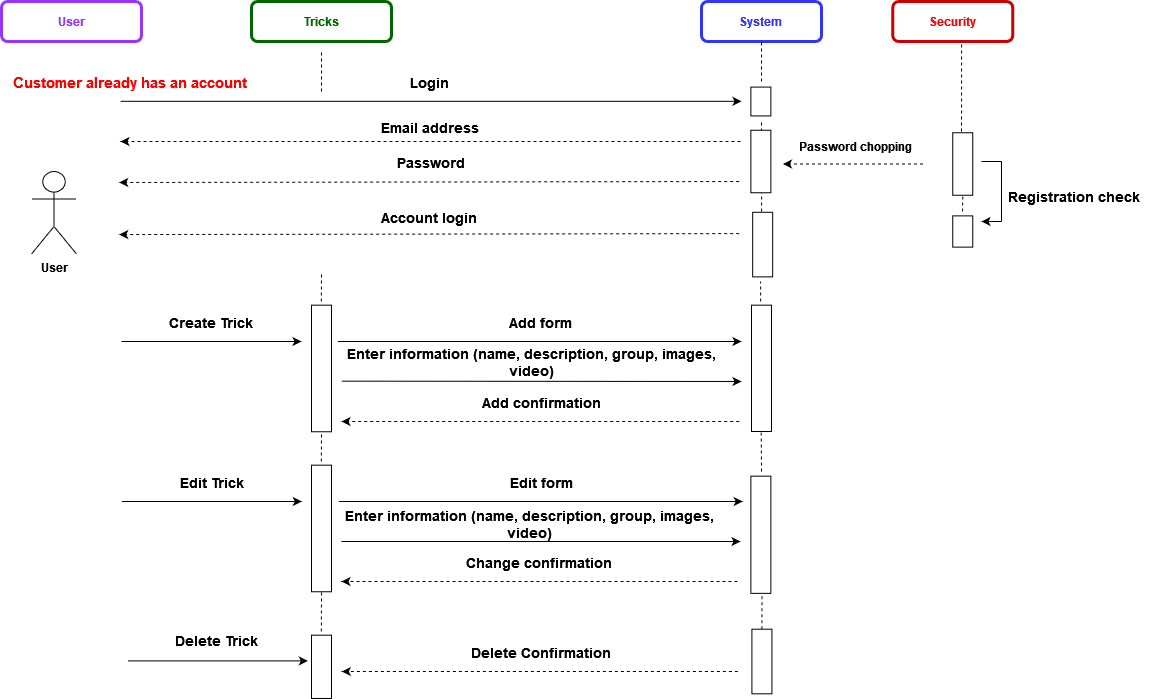

The diagram above was exported from draw.io. Its source (the exported page's mxGraphModel, read from the mxfile embedded in the PNG):
<mxGraphModel dx="-17506" dy="601" grid="1" gridSize="10" guides="1" tooltips="1" connect="1" arrows="1" fold="1" page="1" pageScale="1" pageWidth="1169" pageHeight="827" math="0" shadow="0">
  <root>
    <mxCell id="0" />
    <mxCell id="1" parent="0" />
    <mxCell id="AtEHIRgAdsAo1mmyJ-Mh-162" value="&lt;b&gt;&lt;font color=&quot;#9933FF&quot;&gt;User&lt;/font&gt;&lt;/b&gt;" style="rounded=1;whiteSpace=wrap;html=1;strokeColor=#9933FF;strokeWidth=3;" parent="1" vertex="1">
      <mxGeometry x="18720" y="20" width="140" height="40" as="geometry" />
    </mxCell>
    <mxCell id="AtEHIRgAdsAo1mmyJ-Mh-163" value="&lt;b&gt;&lt;font color=&quot;#006600&quot;&gt;Tricks&lt;/font&gt;&lt;/b&gt;" style="rounded=1;whiteSpace=wrap;html=1;strokeColor=#006600;strokeWidth=3;" parent="1" vertex="1">
      <mxGeometry x="18970" y="20" width="140" height="40" as="geometry" />
    </mxCell>
    <mxCell id="AtEHIRgAdsAo1mmyJ-Mh-165" value="&lt;b&gt;&lt;font color=&quot;#3333FF&quot;&gt;System&lt;br&gt;&lt;/font&gt;&lt;/b&gt;" style="rounded=1;whiteSpace=wrap;html=1;strokeColor=#3333FF;strokeWidth=3;" parent="1" vertex="1">
      <mxGeometry x="19420" y="20" width="120" height="40" as="geometry" />
    </mxCell>
    <mxCell id="AtEHIRgAdsAo1mmyJ-Mh-235" value="&lt;font color=&quot;#FF0000&quot;&gt;Security&lt;/font&gt;" style="rounded=1;whiteSpace=wrap;html=1;strokeColor=#CC0000;strokeWidth=3;fontStyle=1" parent="1" vertex="1">
      <mxGeometry x="19611.25" y="20" width="120" height="40" as="geometry" />
    </mxCell>
    <mxCell id="AtEHIRgAdsAo1mmyJ-Mh-240" value="" style="endArrow=none;dashed=1;html=1;rounded=0;entryX=0.5;entryY=1;entryDx=0;entryDy=0;" parent="1" target="AtEHIRgAdsAo1mmyJ-Mh-165" edge="1">
      <mxGeometry width="50" height="50" relative="1" as="geometry">
        <mxPoint x="19480" y="100" as="sourcePoint" />
        <mxPoint x="19480" y="70" as="targetPoint" />
        <Array as="points" />
      </mxGeometry>
    </mxCell>
    <mxCell id="AtEHIRgAdsAo1mmyJ-Mh-249" value="" style="endArrow=none;dashed=1;html=1;rounded=0;entryX=0.573;entryY=0.975;entryDx=0;entryDy=0;entryPerimeter=0;" parent="1" target="AtEHIRgAdsAo1mmyJ-Mh-235" edge="1">
      <mxGeometry width="50" height="50" relative="1" as="geometry">
        <mxPoint x="19680" y="150" as="sourcePoint" />
        <mxPoint x="19681.25" y="65.16" as="targetPoint" />
      </mxGeometry>
    </mxCell>
    <mxCell id="AtEHIRgAdsAo1mmyJ-Mh-269" value="&lt;b&gt;User&lt;/b&gt;" style="shape=umlActor;verticalLabelPosition=bottom;verticalAlign=top;html=1;outlineConnect=0;" parent="1" vertex="1">
      <mxGeometry x="18750" y="190" width="45" height="82.5" as="geometry" />
    </mxCell>
    <mxCell id="AtEHIRgAdsAo1mmyJ-Mh-270" value="&lt;div style=&quot;font-size: 15px;&quot;&gt;&lt;font style=&quot;font-size: 15px;&quot; color=&quot;#FF0000&quot;&gt;&lt;b&gt;Customer already has an account&lt;/b&gt;&lt;/font&gt;&lt;/div&gt;" style="text;html=1;strokeColor=none;fillColor=none;align=left;verticalAlign=middle;whiteSpace=wrap;rounded=0;" parent="1" vertex="1">
      <mxGeometry x="18730" y="90" width="280" height="22.5" as="geometry" />
    </mxCell>
    <mxCell id="AtEHIRgAdsAo1mmyJ-Mh-271" value="Login" style="text;html=1;strokeColor=none;fillColor=none;align=center;verticalAlign=middle;whiteSpace=wrap;rounded=0;fontStyle=1;fontSize=14;" parent="1" vertex="1">
      <mxGeometry x="18837.66" y="91.25" width="620" height="20" as="geometry" />
    </mxCell>
    <mxCell id="AtEHIRgAdsAo1mmyJ-Mh-272" value="" style="endArrow=classic;html=1;rounded=0;endFill=1;startArrow=none;fontSize=14;" parent="1" edge="1">
      <mxGeometry relative="1" as="geometry">
        <mxPoint x="18838.99" y="119.79999999999998" as="sourcePoint" />
        <mxPoint x="19459.99" y="119.79999999999998" as="targetPoint" />
      </mxGeometry>
    </mxCell>
    <mxCell id="AtEHIRgAdsAo1mmyJ-Mh-273" value="" style="rounded=0;whiteSpace=wrap;html=1;fontSize=14;rotation=-90;" parent="1" vertex="1">
      <mxGeometry x="19464.940000000002" y="110" width="28.83" height="20" as="geometry" />
    </mxCell>
    <mxCell id="AtEHIRgAdsAo1mmyJ-Mh-274" value="" style="endArrow=none;dashed=1;html=1;rounded=0;" parent="1" edge="1">
      <mxGeometry width="50" height="50" relative="1" as="geometry">
        <mxPoint x="19480" y="150" as="sourcePoint" />
        <mxPoint x="19480" y="140" as="targetPoint" />
      </mxGeometry>
    </mxCell>
    <mxCell id="AtEHIRgAdsAo1mmyJ-Mh-275" value="" style="rounded=0;whiteSpace=wrap;html=1;fontSize=14;rotation=-90;" parent="1" vertex="1">
      <mxGeometry x="19448.11" y="169.99999999999997" width="62.5" height="20" as="geometry" />
    </mxCell>
    <mxCell id="AtEHIRgAdsAo1mmyJ-Mh-276" value="&lt;b style=&quot;font-size: 14px;&quot;&gt;Email address&lt;/b&gt;" style="text;html=1;strokeColor=none;fillColor=none;align=center;verticalAlign=middle;whiteSpace=wrap;rounded=0;fontSize=14;" parent="1" vertex="1">
      <mxGeometry x="18838.99" y="140" width="620" height="12.5" as="geometry" />
    </mxCell>
    <mxCell id="AtEHIRgAdsAo1mmyJ-Mh-277" value="" style="endArrow=classic;html=1;rounded=0;dashed=1;fontStyle=1;fontSize=14;" parent="1" edge="1">
      <mxGeometry width="50" height="50" relative="1" as="geometry">
        <mxPoint x="19458.99" y="160" as="sourcePoint" />
        <mxPoint x="18838.99" y="160" as="targetPoint" />
      </mxGeometry>
    </mxCell>
    <mxCell id="AtEHIRgAdsAo1mmyJ-Mh-278" value="Password" style="text;html=1;strokeColor=none;fillColor=none;align=center;verticalAlign=middle;whiteSpace=wrap;rounded=0;fontStyle=1;fontColor=#000000;fontSize=14;" parent="1" vertex="1">
      <mxGeometry x="18840.320000000003" y="170.00000000000006" width="620" height="22.5" as="geometry" />
    </mxCell>
    <mxCell id="AtEHIRgAdsAo1mmyJ-Mh-279" value="" style="endArrow=classic;html=1;rounded=0;dashed=1;fontSize=14;" parent="1" edge="1">
      <mxGeometry width="50" height="50" relative="1" as="geometry">
        <mxPoint x="19457.660000000003" y="200" as="sourcePoint" />
        <mxPoint x="18837.660000000003" y="200.96000000000004" as="targetPoint" />
      </mxGeometry>
    </mxCell>
    <mxCell id="AtEHIRgAdsAo1mmyJ-Mh-280" value="&lt;font style=&quot;font-size: 12px;&quot;&gt;Password chopping&lt;/font&gt;" style="text;html=1;strokeColor=none;fillColor=none;align=center;verticalAlign=middle;whiteSpace=wrap;rounded=0;fontStyle=1;fontColor=#000000;fontSize=14;" parent="1" vertex="1">
      <mxGeometry x="19487.74" y="152.50000000000006" width="172.5" height="22.5" as="geometry" />
    </mxCell>
    <mxCell id="AtEHIRgAdsAo1mmyJ-Mh-281" value="" style="endArrow=classic;html=1;rounded=0;dashed=1;fontSize=14;" parent="1" edge="1">
      <mxGeometry width="50" height="50" relative="1" as="geometry">
        <mxPoint x="19641.49" y="182.5" as="sourcePoint" />
        <mxPoint x="19501.49" y="182.5" as="targetPoint" />
        <Array as="points">
          <mxPoint x="19571.49" y="182.5" />
        </Array>
      </mxGeometry>
    </mxCell>
    <mxCell id="AtEHIRgAdsAo1mmyJ-Mh-282" value="" style="rounded=0;whiteSpace=wrap;html=1;fontSize=14;rotation=-90;" parent="1" vertex="1">
      <mxGeometry x="19650" y="172.5" width="62.5" height="20" as="geometry" />
    </mxCell>
    <mxCell id="AtEHIRgAdsAo1mmyJ-Mh-283" value="" style="endArrow=none;html=1;rounded=0;fontSize=14;" parent="1" edge="1">
      <mxGeometry width="50" height="50" relative="1" as="geometry">
        <mxPoint x="19720" y="240" as="sourcePoint" />
        <mxPoint x="19720" y="180" as="targetPoint" />
      </mxGeometry>
    </mxCell>
    <mxCell id="AtEHIRgAdsAo1mmyJ-Mh-284" value="" style="endArrow=none;html=1;rounded=0;fontSize=14;" parent="1" edge="1">
      <mxGeometry width="50" height="50" relative="1" as="geometry">
        <mxPoint x="19720" y="180.0000000000001" as="sourcePoint" />
        <mxPoint x="19700" y="180.0000000000001" as="targetPoint" />
      </mxGeometry>
    </mxCell>
    <mxCell id="AtEHIRgAdsAo1mmyJ-Mh-285" value="" style="endArrow=classic;html=1;rounded=0;fontSize=14;" parent="1" edge="1">
      <mxGeometry width="50" height="50" relative="1" as="geometry">
        <mxPoint x="19720" y="240.0000000000001" as="sourcePoint" />
        <mxPoint x="19700" y="240.0000000000001" as="targetPoint" />
      </mxGeometry>
    </mxCell>
    <mxCell id="AtEHIRgAdsAo1mmyJ-Mh-286" value="" style="rounded=0;whiteSpace=wrap;html=1;fontSize=14;rotation=-90;" parent="1" vertex="1">
      <mxGeometry x="19665.620000000003" y="240" width="31.25" height="20" as="geometry" />
    </mxCell>
    <mxCell id="AtEHIRgAdsAo1mmyJ-Mh-287" value="" style="endArrow=none;dashed=1;html=1;rounded=0;entryX=0;entryY=0.5;entryDx=0;entryDy=0;" parent="1" target="AtEHIRgAdsAo1mmyJ-Mh-282" edge="1">
      <mxGeometry width="50" height="50" relative="1" as="geometry">
        <mxPoint x="19681" y="230" as="sourcePoint" />
        <mxPoint x="19681.11" y="221.25" as="targetPoint" />
      </mxGeometry>
    </mxCell>
    <mxCell id="AtEHIRgAdsAo1mmyJ-Mh-289" value="" style="rounded=0;whiteSpace=wrap;html=1;fontSize=14;rotation=-90;" parent="1" vertex="1">
      <mxGeometry x="19448.870000000003" y="253.07999999999998" width="64.6" height="20" as="geometry" />
    </mxCell>
    <mxCell id="AtEHIRgAdsAo1mmyJ-Mh-290" value="&lt;b style=&quot;font-size: 14px;&quot;&gt;Registration check&lt;/b&gt;" style="text;html=1;strokeColor=none;fillColor=none;align=center;verticalAlign=middle;whiteSpace=wrap;rounded=0;fontSize=14;" parent="1" vertex="1">
      <mxGeometry x="19713" y="200.14" width="160" height="30" as="geometry" />
    </mxCell>
    <mxCell id="AtEHIRgAdsAo1mmyJ-Mh-291" value="" style="endArrow=classic;html=1;rounded=0;dashed=1;fontSize=14;" parent="1" edge="1">
      <mxGeometry width="50" height="50" relative="1" as="geometry">
        <mxPoint x="19457.660000000003" y="252.07999999999998" as="sourcePoint" />
        <mxPoint x="18837.660000000003" y="253.04000000000002" as="targetPoint" />
      </mxGeometry>
    </mxCell>
    <mxCell id="AtEHIRgAdsAo1mmyJ-Mh-292" value="Account login" style="text;html=1;strokeColor=none;fillColor=none;align=center;verticalAlign=middle;whiteSpace=wrap;rounded=0;fontStyle=1;fontColor=#000000;fontSize=14;" parent="1" vertex="1">
      <mxGeometry x="18837.660000000003" y="225.21" width="620" height="22.5" as="geometry" />
    </mxCell>
    <mxCell id="AtEHIRgAdsAo1mmyJ-Mh-294" value="" style="endArrow=none;dashed=1;html=1;rounded=0;entryX=-0.005;entryY=0.538;entryDx=0;entryDy=0;entryPerimeter=0;" parent="1" target="AtEHIRgAdsAo1mmyJ-Mh-275" edge="1">
      <mxGeometry width="50" height="50" relative="1" as="geometry">
        <mxPoint x="19480" y="230" as="sourcePoint" />
        <mxPoint x="19481.06" y="210.14" as="targetPoint" />
      </mxGeometry>
    </mxCell>
    <mxCell id="0s3eh8cxTQGsncIN9JC9-1" value="" style="endArrow=classic;html=1;rounded=0;endFill=1;startArrow=none;fontSize=14;" parent="1" edge="1">
      <mxGeometry relative="1" as="geometry">
        <mxPoint x="18840" y="360" as="sourcePoint" />
        <mxPoint x="19020" y="360" as="targetPoint" />
      </mxGeometry>
    </mxCell>
    <mxCell id="0s3eh8cxTQGsncIN9JC9-2" value="Create Trick" style="text;html=1;strokeColor=none;fillColor=none;align=center;verticalAlign=middle;whiteSpace=wrap;rounded=0;fontStyle=1;fontColor=#000000;fontSize=14;" parent="1" vertex="1">
      <mxGeometry x="18840" y="330" width="180" height="22.5" as="geometry" />
    </mxCell>
    <mxCell id="0s3eh8cxTQGsncIN9JC9-11" value="" style="endArrow=none;dashed=1;html=1;rounded=0;" parent="1" edge="1">
      <mxGeometry width="50" height="50" relative="1" as="geometry">
        <mxPoint x="19479.120000000003" y="320" as="sourcePoint" />
        <mxPoint x="19479.120000000003" y="300" as="targetPoint" />
      </mxGeometry>
    </mxCell>
    <mxCell id="0s3eh8cxTQGsncIN9JC9-12" value="" style="rounded=0;whiteSpace=wrap;html=1;fontSize=14;rotation=-90;" parent="1" vertex="1">
      <mxGeometry x="19416.84" y="376.84" width="126.32" height="20" as="geometry" />
    </mxCell>
    <mxCell id="0s3eh8cxTQGsncIN9JC9-18" value="Add form" style="text;html=1;strokeColor=none;fillColor=none;align=center;verticalAlign=middle;whiteSpace=wrap;rounded=0;fontStyle=1;fontColor=#000000;fontSize=14;" parent="1" vertex="1">
      <mxGeometry x="19069.88" y="330" width="378.99" height="22.5" as="geometry" />
    </mxCell>
    <mxCell id="0s3eh8cxTQGsncIN9JC9-22" value="Enter information (name, description, group, images, video)" style="text;html=1;strokeColor=none;fillColor=none;align=center;verticalAlign=middle;whiteSpace=wrap;rounded=0;fontStyle=1;fontColor=#000000;fontSize=14;" parent="1" vertex="1">
      <mxGeometry x="19060" y="370" width="380" height="22.5" as="geometry" />
    </mxCell>
    <mxCell id="0s3eh8cxTQGsncIN9JC9-24" value="" style="endArrow=classic;html=1;rounded=0;endFill=1;startArrow=none;fontSize=14;" parent="1" edge="1">
      <mxGeometry relative="1" as="geometry">
        <mxPoint x="19060" y="399.65999999999997" as="sourcePoint" />
        <mxPoint x="19460" y="400" as="targetPoint" />
      </mxGeometry>
    </mxCell>
    <mxCell id="0s3eh8cxTQGsncIN9JC9-25" value="Add confirmation" style="text;html=1;strokeColor=none;fillColor=none;align=center;verticalAlign=middle;whiteSpace=wrap;rounded=0;fontStyle=1;fontColor=#000000;fontSize=14;" parent="1" vertex="1">
      <mxGeometry x="19060" y="410" width="400.32" height="22.5" as="geometry" />
    </mxCell>
    <mxCell id="0s3eh8cxTQGsncIN9JC9-26" value="" style="endArrow=classic;html=1;rounded=0;dashed=1;fontSize=14;" parent="1" edge="1">
      <mxGeometry width="50" height="50" relative="1" as="geometry">
        <mxPoint x="19457.66" y="440" as="sourcePoint" />
        <mxPoint x="19060" y="440" as="targetPoint" />
      </mxGeometry>
    </mxCell>
    <mxCell id="0s3eh8cxTQGsncIN9JC9-27" value="" style="endArrow=none;dashed=1;html=1;rounded=0;" parent="1" edge="1">
      <mxGeometry width="50" height="50" relative="1" as="geometry">
        <mxPoint x="19480" y="490" as="sourcePoint" />
        <mxPoint x="19479.660000000003" y="450.00000000000006" as="targetPoint" />
      </mxGeometry>
    </mxCell>
    <mxCell id="0s3eh8cxTQGsncIN9JC9-28" value="" style="rounded=0;whiteSpace=wrap;html=1;fontSize=14;rotation=-90;" parent="1" vertex="1">
      <mxGeometry x="19420.76" y="543.26" width="117.2" height="20" as="geometry" />
    </mxCell>
    <mxCell id="0s3eh8cxTQGsncIN9JC9-30" value="Edit Trick" style="text;html=1;strokeColor=none;fillColor=none;align=center;verticalAlign=middle;whiteSpace=wrap;rounded=0;fontStyle=1;fontColor=#000000;fontSize=14;" parent="1" vertex="1">
      <mxGeometry x="18836.33" y="490" width="190" height="22.5" as="geometry" />
    </mxCell>
    <mxCell id="0s3eh8cxTQGsncIN9JC9-31" value="Edit form" style="text;html=1;strokeColor=none;fillColor=none;align=center;verticalAlign=middle;whiteSpace=wrap;rounded=0;fontStyle=1;fontColor=#000000;fontSize=14;" parent="1" vertex="1">
      <mxGeometry x="19060" y="490" width="400" height="22.5" as="geometry" />
    </mxCell>
    <mxCell id="0s3eh8cxTQGsncIN9JC9-35" value="Change confirmation" style="text;html=1;strokeColor=none;fillColor=none;align=center;verticalAlign=middle;whiteSpace=wrap;rounded=0;fontStyle=1;fontColor=#000000;fontSize=14;" parent="1" vertex="1">
      <mxGeometry x="19057.66" y="570" width="400" height="22.5" as="geometry" />
    </mxCell>
    <mxCell id="0s3eh8cxTQGsncIN9JC9-38" value="" style="endArrow=none;dashed=1;html=1;rounded=0;exitX=1;exitY=0.5;exitDx=0;exitDy=0;entryX=-0.005;entryY=0.555;entryDx=0;entryDy=0;entryPerimeter=0;" parent="1" source="0s3eh8cxTQGsncIN9JC9-39" target="0s3eh8cxTQGsncIN9JC9-28" edge="1">
      <mxGeometry width="50" height="50" relative="1" as="geometry">
        <mxPoint x="19480" y="640" as="sourcePoint" />
        <mxPoint x="19480" y="620" as="targetPoint" />
      </mxGeometry>
    </mxCell>
    <mxCell id="0s3eh8cxTQGsncIN9JC9-39" value="" style="rounded=0;whiteSpace=wrap;html=1;fontSize=14;rotation=-90;" parent="1" vertex="1">
      <mxGeometry x="19448.110000000004" y="670" width="64.6" height="20" as="geometry" />
    </mxCell>
    <mxCell id="0s3eh8cxTQGsncIN9JC9-41" value="Delete Trick" style="text;html=1;strokeColor=none;fillColor=none;align=center;verticalAlign=middle;whiteSpace=wrap;rounded=0;fontStyle=1;fontColor=#000000;fontSize=14;" parent="1" vertex="1">
      <mxGeometry x="18840.32" y="647.5" width="190" height="22.5" as="geometry" />
    </mxCell>
    <mxCell id="0s3eh8cxTQGsncIN9JC9-45" value="Delete Confirmation" style="text;html=1;strokeColor=none;fillColor=none;align=center;verticalAlign=middle;whiteSpace=wrap;rounded=0;fontStyle=1;fontColor=#000000;fontSize=14;" parent="1" vertex="1">
      <mxGeometry x="19060" y="660" width="400" height="22.5" as="geometry" />
    </mxCell>
    <mxCell id="0s3eh8cxTQGsncIN9JC9-46" value="" style="rounded=0;whiteSpace=wrap;html=1;fontSize=14;rotation=-90;" parent="1" vertex="1">
      <mxGeometry x="18976.71" y="376.97" width="126.58" height="20" as="geometry" />
    </mxCell>
    <mxCell id="0s3eh8cxTQGsncIN9JC9-48" value="" style="endArrow=none;dashed=1;html=1;rounded=0;" parent="1" edge="1">
      <mxGeometry width="50" height="50" relative="1" as="geometry">
        <mxPoint x="19039.800000000003" y="319.9999999999999" as="sourcePoint" />
        <mxPoint x="19040" y="290" as="targetPoint" />
      </mxGeometry>
    </mxCell>
    <mxCell id="0s3eh8cxTQGsncIN9JC9-49" value="" style="endArrow=classic;html=1;rounded=0;endFill=1;startArrow=none;fontSize=14;" parent="1" edge="1">
      <mxGeometry relative="1" as="geometry">
        <mxPoint x="19056.33" y="359.9999999999999" as="sourcePoint" />
        <mxPoint x="19460" y="360" as="targetPoint" />
      </mxGeometry>
    </mxCell>
    <mxCell id="0s3eh8cxTQGsncIN9JC9-52" value="" style="rounded=0;whiteSpace=wrap;html=1;fontSize=14;rotation=-90;" parent="1" vertex="1">
      <mxGeometry x="18976.71" y="536.97" width="126.58" height="20" as="geometry" />
    </mxCell>
    <mxCell id="0s3eh8cxTQGsncIN9JC9-53" value="" style="endArrow=none;dashed=1;html=1;rounded=0;" parent="1" edge="1">
      <mxGeometry width="50" height="50" relative="1" as="geometry">
        <mxPoint x="19039.800000000003" y="479.9999999999999" as="sourcePoint" />
        <mxPoint x="19040" y="449.9999999999999" as="targetPoint" />
      </mxGeometry>
    </mxCell>
    <mxCell id="0s3eh8cxTQGsncIN9JC9-54" value="" style="endArrow=classic;html=1;rounded=0;endFill=1;startArrow=none;fontSize=14;" parent="1" edge="1">
      <mxGeometry relative="1" as="geometry">
        <mxPoint x="18840.32" y="519.9999999999999" as="sourcePoint" />
        <mxPoint x="19020.32" y="519.9999999999999" as="targetPoint" />
      </mxGeometry>
    </mxCell>
    <mxCell id="0s3eh8cxTQGsncIN9JC9-55" value="" style="endArrow=classic;html=1;rounded=0;endFill=1;startArrow=none;fontSize=14;" parent="1" edge="1">
      <mxGeometry relative="1" as="geometry">
        <mxPoint x="19057.54" y="519.9999999999999" as="sourcePoint" />
        <mxPoint x="19461.21" y="519.9999999999999" as="targetPoint" />
      </mxGeometry>
    </mxCell>
    <mxCell id="0s3eh8cxTQGsncIN9JC9-56" value="Enter information (name, description, group, images, video)" style="text;html=1;strokeColor=none;fillColor=none;align=center;verticalAlign=middle;whiteSpace=wrap;rounded=0;fontStyle=1;fontColor=#000000;fontSize=14;" parent="1" vertex="1">
      <mxGeometry x="19057.66" y="531.8" width="380" height="22.5" as="geometry" />
    </mxCell>
    <mxCell id="0s3eh8cxTQGsncIN9JC9-57" value="" style="endArrow=classic;html=1;rounded=0;endFill=1;startArrow=none;fontSize=14;" parent="1" edge="1">
      <mxGeometry relative="1" as="geometry">
        <mxPoint x="19060" y="560" as="sourcePoint" />
        <mxPoint x="19459" y="560" as="targetPoint" />
      </mxGeometry>
    </mxCell>
    <mxCell id="0s3eh8cxTQGsncIN9JC9-58" value="" style="endArrow=classic;html=1;rounded=0;dashed=1;fontSize=14;" parent="1" edge="1">
      <mxGeometry width="50" height="50" relative="1" as="geometry">
        <mxPoint x="19456" y="600" as="sourcePoint" />
        <mxPoint x="19060" y="600" as="targetPoint" />
      </mxGeometry>
    </mxCell>
    <mxCell id="0s3eh8cxTQGsncIN9JC9-59" value="" style="rounded=0;whiteSpace=wrap;html=1;fontSize=14;rotation=-90;" parent="1" vertex="1">
      <mxGeometry x="19008.36" y="675.32" width="63.29" height="20" as="geometry" />
    </mxCell>
    <mxCell id="0s3eh8cxTQGsncIN9JC9-60" value="" style="endArrow=none;dashed=1;html=1;rounded=0;entryX=0;entryY=0.5;entryDx=0;entryDy=0;" parent="1" target="0s3eh8cxTQGsncIN9JC9-52" edge="1">
      <mxGeometry width="50" height="50" relative="1" as="geometry">
        <mxPoint x="19039.800000000003" y="650" as="sourcePoint" />
        <mxPoint x="19040" y="620" as="targetPoint" />
      </mxGeometry>
    </mxCell>
    <mxCell id="0s3eh8cxTQGsncIN9JC9-61" value="" style="endArrow=classic;html=1;rounded=0;endFill=1;startArrow=none;fontSize=14;" parent="1" edge="1">
      <mxGeometry relative="1" as="geometry">
        <mxPoint x="18846.329999999998" y="679.41" as="sourcePoint" />
        <mxPoint x="19026.329999999998" y="679.41" as="targetPoint" />
      </mxGeometry>
    </mxCell>
    <mxCell id="0s3eh8cxTQGsncIN9JC9-62" value="" style="endArrow=classic;html=1;rounded=0;dashed=1;fontSize=14;" parent="1" edge="1">
      <mxGeometry width="50" height="50" relative="1" as="geometry">
        <mxPoint x="19456.33" y="690" as="sourcePoint" />
        <mxPoint x="19060.33" y="690" as="targetPoint" />
      </mxGeometry>
    </mxCell>
    <mxCell id="0s3eh8cxTQGsncIN9JC9-63" value="" style="endArrow=none;dashed=1;html=1;rounded=0;" parent="1" edge="1">
      <mxGeometry width="50" height="50" relative="1" as="geometry">
        <mxPoint x="19040" y="110" as="sourcePoint" />
        <mxPoint x="19040" y="70" as="targetPoint" />
      </mxGeometry>
    </mxCell>
  </root>
</mxGraphModel>